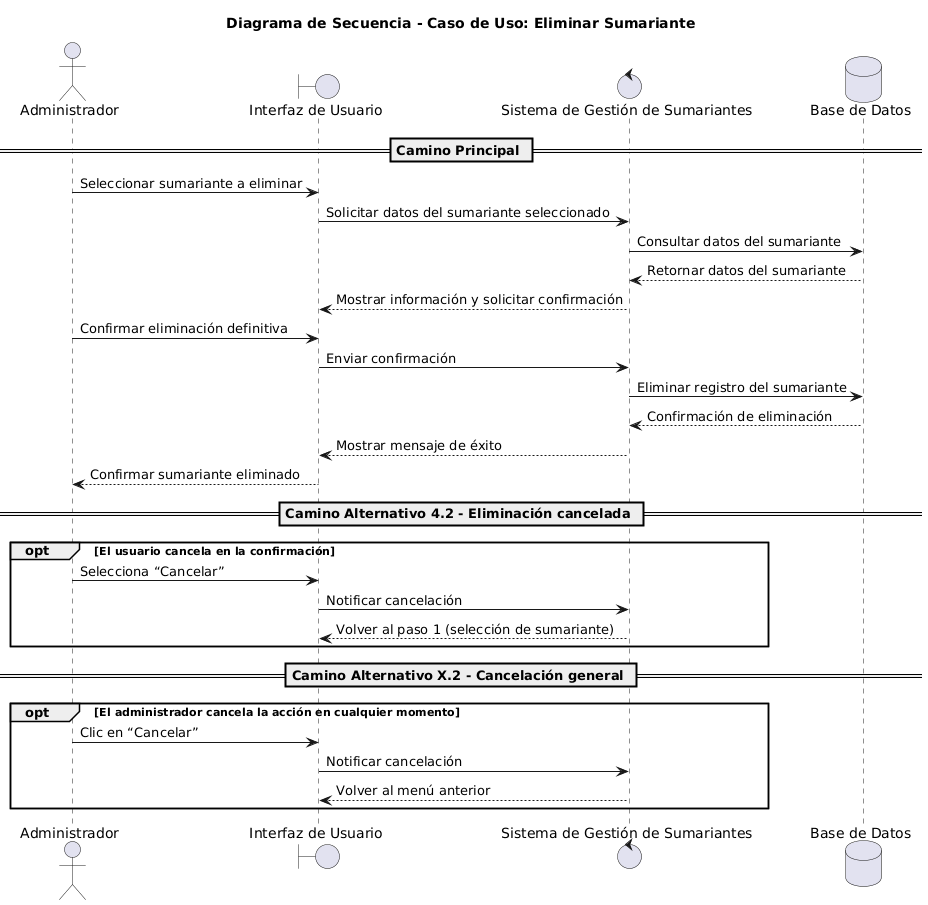

The diagram above was rendered by PlantUML. Its source (embedded in the PNG):
@startuml
actor Administrador as admin
boundary "Interfaz de Usuario" as ui
control "Sistema de Gestión de Sumariantes" as sistema
database "Base de Datos" as db

title Diagrama de Secuencia - Caso de Uso: Eliminar Sumariante

== Camino Principal ==
admin -> ui: Seleccionar sumariante a eliminar
ui -> sistema: Solicitar datos del sumariante seleccionado
sistema -> db: Consultar datos del sumariante
db --> sistema: Retornar datos del sumariante
sistema --> ui: Mostrar información y solicitar confirmación

admin -> ui: Confirmar eliminación definitiva
ui -> sistema: Enviar confirmación

sistema -> db: Eliminar registro del sumariante
db --> sistema: Confirmación de eliminación
sistema --> ui: Mostrar mensaje de éxito
ui --> admin: Confirmar sumariante eliminado

== Camino Alternativo 4.2 - Eliminación cancelada ==
opt El usuario cancela en la confirmación
    admin -> ui: Selecciona “Cancelar”
    ui -> sistema: Notificar cancelación
    sistema --> ui: Volver al paso 1 (selección de sumariante)
end

== Camino Alternativo X.2 - Cancelación general ==
opt El administrador cancela la acción en cualquier momento
    admin -> ui: Clic en “Cancelar”
    ui -> sistema: Notificar cancelación
    sistema --> ui: Volver al menú anterior
end
@enduml